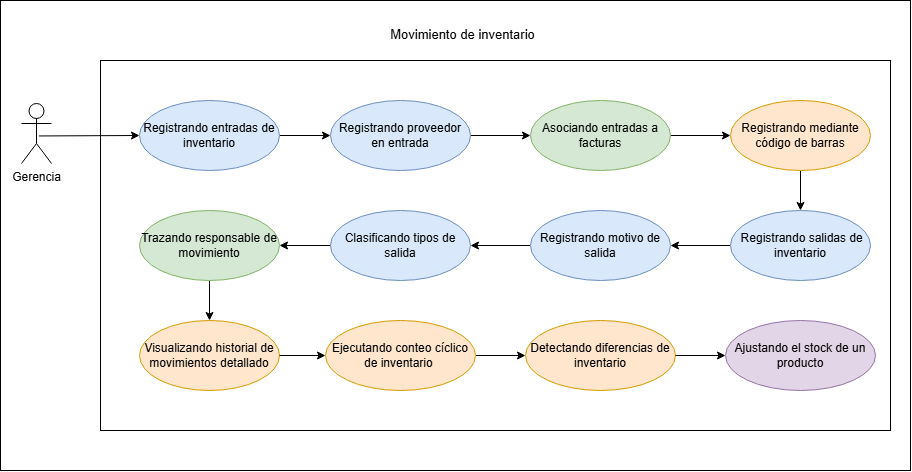

The diagram above was exported from draw.io. Its source (the exported page's mxGraphModel, read from the mxfile embedded in the PNG):
<mxGraphModel dx="1014" dy="597" grid="1" gridSize="10" guides="1" tooltips="1" connect="1" arrows="1" fold="1" page="1" pageScale="1" pageWidth="827" pageHeight="1169" math="0" shadow="0">
  <root>
    <mxCell id="0" />
    <mxCell id="1" parent="0" />
    <mxCell id="qrOsgZDqs2jIluiTBBjf-55" parent="1" style="rounded=0;whiteSpace=wrap;html=1;" value="" vertex="1">
      <mxGeometry height="470" width="910" x="130" y="490" as="geometry" />
    </mxCell>
    <mxCell id="wMoj_ULhoz5Cyv0T8dZ2-2" parent="1" style="rounded=0;whiteSpace=wrap;html=1;" value="" vertex="1">
      <mxGeometry height="370" width="790" x="230" y="550" as="geometry" />
    </mxCell>
    <mxCell id="qrOsgZDqs2jIluiTBBjf-57" edge="1" parent="1" source="qrOsgZDqs2jIluiTBBjf-58" style="rounded=0;orthogonalLoop=1;jettySize=auto;html=1;exitX=1;exitY=0.5;exitDx=0;exitDy=0;entryX=0;entryY=0.5;entryDx=0;entryDy=0;" target="qrOsgZDqs2jIluiTBBjf-65">
      <mxGeometry relative="1" as="geometry" />
    </mxCell>
    <mxCell id="qrOsgZDqs2jIluiTBBjf-58" parent="1" style="ellipse;whiteSpace=wrap;html=1;fillColor=#dae8fc;strokeColor=#6c8ebf;" value="Registrando entradas de inventario" vertex="1">
      <mxGeometry height="70" width="140" x="269" y="590" as="geometry" />
    </mxCell>
    <mxCell id="qrOsgZDqs2jIluiTBBjf-59" edge="1" parent="1" source="qrOsgZDqs2jIluiTBBjf-60" style="rounded=0;orthogonalLoop=1;jettySize=auto;html=1;exitX=0;exitY=0.5;exitDx=0;exitDy=0;entryX=1;entryY=0.5;entryDx=0;entryDy=0;" target="qrOsgZDqs2jIluiTBBjf-69">
      <mxGeometry relative="1" as="geometry" />
    </mxCell>
    <mxCell id="qrOsgZDqs2jIluiTBBjf-60" parent="1" style="ellipse;whiteSpace=wrap;html=1;fillColor=#dae8fc;strokeColor=#6c8ebf;" value="&amp;nbsp;Registrando salidas de inventario" vertex="1">
      <mxGeometry height="70" width="140" x="860" y="700" as="geometry" />
    </mxCell>
    <mxCell id="qrOsgZDqs2jIluiTBBjf-61" edge="1" parent="1" source="qrOsgZDqs2jIluiTBBjf-62" style="rounded=0;orthogonalLoop=1;jettySize=auto;html=1;exitX=0.5;exitY=1;exitDx=0;exitDy=0;entryX=0.5;entryY=0;entryDx=0;entryDy=0;" target="qrOsgZDqs2jIluiTBBjf-60">
      <mxGeometry relative="1" as="geometry" />
    </mxCell>
    <mxCell id="qrOsgZDqs2jIluiTBBjf-62" parent="1" style="ellipse;whiteSpace=wrap;html=1;fillColor=#ffe6cc;strokeColor=#d79b00;" value="Registrando mediante código de barras" vertex="1">
      <mxGeometry height="70" width="140" x="860" y="590" as="geometry" />
    </mxCell>
    <mxCell id="qrOsgZDqs2jIluiTBBjf-63" parent="1" style="ellipse;whiteSpace=wrap;html=1;fillColor=#ffe6cc;strokeColor=#d79b00;" value="Visualizando historial de movimientos detallado" vertex="1">
      <mxGeometry height="70" width="140" x="269" y="810" as="geometry" />
    </mxCell>
    <mxCell id="qrOsgZDqs2jIluiTBBjf-64" edge="1" parent="1" source="qrOsgZDqs2jIluiTBBjf-65" style="rounded=0;orthogonalLoop=1;jettySize=auto;html=1;exitX=1;exitY=0.5;exitDx=0;exitDy=0;" target="qrOsgZDqs2jIluiTBBjf-75">
      <mxGeometry relative="1" as="geometry" />
    </mxCell>
    <mxCell id="qrOsgZDqs2jIluiTBBjf-65" parent="1" style="ellipse;whiteSpace=wrap;html=1;fillColor=#dae8fc;strokeColor=#6c8ebf;" value="Registrando proveedor en entrada" vertex="1">
      <mxGeometry height="70" width="140" x="460" y="590" as="geometry" />
    </mxCell>
    <mxCell id="qrOsgZDqs2jIluiTBBjf-66" edge="1" parent="1" source="qrOsgZDqs2jIluiTBBjf-67" style="rounded=0;orthogonalLoop=1;jettySize=auto;html=1;exitX=0.5;exitY=1;exitDx=0;exitDy=0;" target="qrOsgZDqs2jIluiTBBjf-63">
      <mxGeometry relative="1" as="geometry" />
    </mxCell>
    <mxCell id="qrOsgZDqs2jIluiTBBjf-67" parent="1" style="ellipse;whiteSpace=wrap;html=1;fillColor=#d5e8d4;strokeColor=#82b366;" value="Trazando responsable de movimiento" vertex="1">
      <mxGeometry height="70" width="140" x="269" y="700" as="geometry" />
    </mxCell>
    <mxCell id="qrOsgZDqs2jIluiTBBjf-68" edge="1" parent="1" source="qrOsgZDqs2jIluiTBBjf-69" style="rounded=0;orthogonalLoop=1;jettySize=auto;html=1;exitX=0;exitY=0.5;exitDx=0;exitDy=0;entryX=1;entryY=0.5;entryDx=0;entryDy=0;" target="qrOsgZDqs2jIluiTBBjf-71">
      <mxGeometry relative="1" as="geometry" />
    </mxCell>
    <mxCell id="qrOsgZDqs2jIluiTBBjf-69" parent="1" style="ellipse;whiteSpace=wrap;html=1;fillColor=#dae8fc;strokeColor=#6c8ebf;" value="Registrando motivo de salida" vertex="1">
      <mxGeometry height="70" width="140" x="660" y="700" as="geometry" />
    </mxCell>
    <mxCell id="qrOsgZDqs2jIluiTBBjf-70" edge="1" parent="1" source="qrOsgZDqs2jIluiTBBjf-71" style="rounded=0;orthogonalLoop=1;jettySize=auto;html=1;exitX=1;exitY=0.5;exitDx=0;exitDy=0;" target="qrOsgZDqs2jIluiTBBjf-67">
      <mxGeometry relative="1" as="geometry" />
    </mxCell>
    <mxCell id="qrOsgZDqs2jIluiTBBjf-71" parent="1" style="ellipse;whiteSpace=wrap;html=1;fillColor=#dae8fc;strokeColor=#6c8ebf;" value="Clasificando tipos de salida" vertex="1">
      <mxGeometry height="70" width="140" x="460" y="700" as="geometry" />
    </mxCell>
    <mxCell id="qrOsgZDqs2jIluiTBBjf-72" edge="1" parent="1" source="qrOsgZDqs2jIluiTBBjf-73" style="rounded=0;orthogonalLoop=1;jettySize=auto;html=1;entryX=0;entryY=0.5;entryDx=0;entryDy=0;exitX=0.581;exitY=0.541;exitDx=0;exitDy=0;exitPerimeter=0;" target="qrOsgZDqs2jIluiTBBjf-58">
      <mxGeometry relative="1" as="geometry">
        <Array as="points" />
        <mxPoint x="165" y="619" as="sourcePoint" />
        <mxPoint x="269" y="624" as="targetPoint" />
      </mxGeometry>
    </mxCell>
    <mxCell id="qrOsgZDqs2jIluiTBBjf-73" parent="1" style="shape=umlActor;verticalLabelPosition=bottom;verticalAlign=top;html=1;" value="Gerencia" vertex="1">
      <mxGeometry height="60" width="30" x="151" y="593" as="geometry" />
    </mxCell>
    <mxCell id="qrOsgZDqs2jIluiTBBjf-74" edge="1" parent="1" source="qrOsgZDqs2jIluiTBBjf-75" style="rounded=0;orthogonalLoop=1;jettySize=auto;html=1;exitX=1;exitY=0.5;exitDx=0;exitDy=0;entryX=0;entryY=0.5;entryDx=0;entryDy=0;" target="qrOsgZDqs2jIluiTBBjf-62">
      <mxGeometry relative="1" as="geometry" />
    </mxCell>
    <mxCell id="qrOsgZDqs2jIluiTBBjf-75" parent="1" style="ellipse;whiteSpace=wrap;html=1;fillColor=#d5e8d4;strokeColor=#82b366;" value="Asociando entradas a facturas" vertex="1">
      <mxGeometry height="70" width="140" x="660" y="590" as="geometry" />
    </mxCell>
    <mxCell id="qrOsgZDqs2jIluiTBBjf-76" parent="1" style="text;html=1;whiteSpace=wrap;align=center;verticalAlign=middle;rounded=0;" value="&lt;font style=&quot;font-size: 13px;&quot;&gt;Movimiento de inventario&lt;/font&gt;" vertex="1">
      <mxGeometry height="30" width="164.75" x="510" y="509" as="geometry" />
    </mxCell>
    <mxCell id="wMoj_ULhoz5Cyv0T8dZ2-1" edge="1" parent="1" source="qrOsgZDqs2jIluiTBBjf-63" style="edgeStyle=orthogonalEdgeStyle;rounded=0;orthogonalLoop=1;jettySize=auto;html=1;exitX=1;exitY=0.5;exitDx=0;exitDy=0;" target="jNEGnD9hBXlYCY8-VC9a-1" value="">
      <mxGeometry relative="1" as="geometry">
        <mxPoint x="409" y="845" as="sourcePoint" />
        <mxPoint x="670" y="835" as="targetPoint" />
      </mxGeometry>
    </mxCell>
    <mxCell id="m9hF2bBS_AwiDC70tdaS-2" edge="1" parent="1" source="jNEGnD9hBXlYCY8-VC9a-1" style="edgeStyle=orthogonalEdgeStyle;rounded=0;orthogonalLoop=1;jettySize=auto;html=1;" target="CU43mov-ovalo" value="">
      <mxGeometry relative="1" as="geometry" />
    </mxCell>
    <mxCell id="jNEGnD9hBXlYCY8-VC9a-1" parent="1" style="ellipse;whiteSpace=wrap;html=1;fillColor=#ffe6cc;strokeColor=#d79b00;" value="Ejecutando conteo cíclico de inventario&amp;nbsp;" vertex="1">
      <mxGeometry height="70" width="150" x="455" y="810" as="geometry" />
    </mxCell>
    <mxCell id="m9hF2bBS_AwiDC70tdaS-1" parent="1" style="ellipse;whiteSpace=wrap;html=1;fillColor=#e1d5e7;strokeColor=#9673a6;" value="Ajustando el stock de un producto" vertex="1">
      <mxGeometry height="70" width="150" x="855" y="810" as="geometry" />
    </mxCell>
    <mxCell id="CU43mov-ovalo" parent="1" style="ellipse;whiteSpace=wrap;html=1;fillColor=#ffe6cc;strokeColor=#d79b00;" value="Detectando diferencias de inventario" vertex="1">
      <mxGeometry height="70" width="150" x="655" y="810" as="geometry" />
    </mxCell>
    <mxCell id="CU43mov-flecha" edge="1" parent="1" source="CU43mov-ovalo" style="edgeStyle=orthogonalEdgeStyle;rounded=0;orthogonalLoop=1;jettySize=auto;html=1;" target="m9hF2bBS_AwiDC70tdaS-1" value="">
      <mxGeometry relative="1" as="geometry" />
    </mxCell>
  </root>
</mxGraphModel>